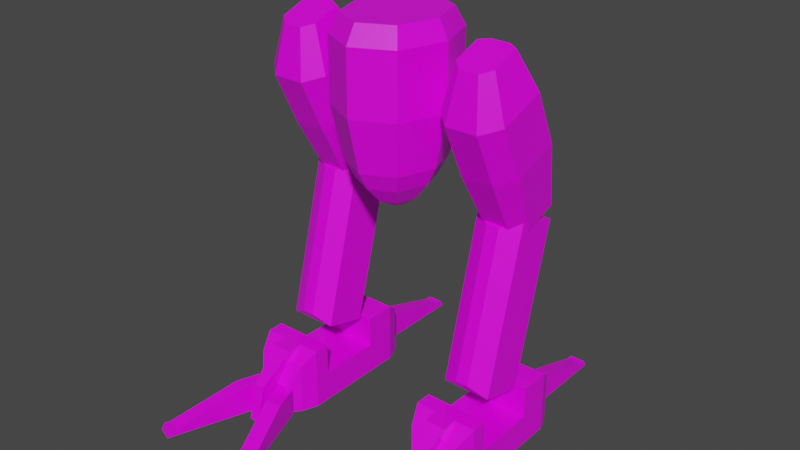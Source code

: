 # Source: mech_legs8.blend  (saved by Blender 3.3.6; exported with 4.5.12 LTS)
import bpy
from mathutils import Matrix  # noqa: F401  (used for matrix-valued properties, if any)

bpy.ops.wm.read_factory_settings(use_empty=True)
scene = bpy.context.scene
scene.name = 'Scene'

# ---- collections
col_legs8 = bpy.data.collections.new('legs8'); scene.collection.children.link(col_legs8)

# ---- images (referenced by path relative to the original .blend; pixels are not part of the script)
import os
ASSET_DIR = os.environ.get("B2B_ASSET_DIR", "")  # directory of the original .blend (textures are referenced by path, not embedded)
HERE = os.path.dirname(os.path.abspath(__file__))  # packed textures are extracted next to this script under _unpacked/

def load_image(name, relpath, width, height, colorspace="sRGB"):
    """Load a texture the original file referenced (path relative to the .blend, or extracted next to this script)."""
    p = next((c for c in (os.path.join(HERE, relpath), os.path.join(ASSET_DIR, relpath)) if relpath and os.path.exists(c)), "")
    if p:
        img = bpy.data.images.load(p, check_existing=True)
        img.name = name
    else:  # same state as the original file: an image datablock whose file is absent (Cycles renders it pink)
        img = bpy.data.images.new(name, width, height)
        img.source = "FILE"
        img.filepath = "//" + (relpath or name)
    img.colorspace_settings.name = colorspace
    return img
img_tex_legs08_png = load_image('tex_legs08.png', 'tex_legs08.png', 1024, 1024, 'sRGB')

# ---- materials (node trees are filled in below, after node groups)
mat_mat_legs = bpy.data.materials.new('mat_legs')
mat_mat_legs.alpha_threshold = 0.0
mat_mat_legs.use_backface_culling = True
mat_mat_legs.use_transparent_shadow = False
mat_mat_legs.line_color = (0.0, 0.0, 0.0, 1.0)

# ---- material node trees
mat_mat_legs.use_nodes = True; mat_mat_legs.node_tree.nodes.clear()
_N = mat_mat_legs.node_tree.nodes; _L = mat_mat_legs.node_tree.links
n0 = _N.new('ShaderNodeOutputMaterial'); n0.name = 'Material Output'; n0.location = (300, 300)
n1 = _N.new('ShaderNodeBsdfPrincipled'); n1.name = 'Principled BSDF'; n1.location = (10, 300)
n1.distribution = 'GGX'
n1.subsurface_method = 'BURLEY'
n1.inputs[2].default_value = 0.4
n1.inputs[3].default_value = 1.45
n1.inputs[27].default_value = (0.0, 0.0, 0.0, 1.0)
n1.inputs[28].default_value = 1.0
n2 = _N.new('ShaderNodeTexImage'); n2.name = 'Image Texture.001'; n2.location = (-254, 300)
n2.image = img_tex_legs08_png
n2.interpolation = 'Closest'
_L.new(n1.outputs[0], n0.inputs[0])
_L.new(n2.outputs[0], n1.inputs[0])
n0.is_active_output = True

# ---- world
world_world = bpy.data.worlds.new('World'); scene.world = world_world
world_world.use_nodes = True; world_world.node_tree.nodes.clear()
_N = world_world.node_tree.nodes; _L = world_world.node_tree.links
n0 = _N.new('ShaderNodeOutputWorld'); n0.name = 'World Output'; n0.location = (300, 300)
n1 = _N.new('ShaderNodeBackground'); n1.name = 'Background'; n1.location = (10, 300)
n1.inputs[0].default_value = (0.05088, 0.05088, 0.05088, 1.0)
_L.new(n1.outputs[0], n0.inputs[0])
n0.is_active_output = True
world_world.color = (0.05088, 0.05088, 0.05088)
world_world.use_sun_shadow = False
world_world.sun_shadow_jitter_overblur = 0.0

# ---- meshes
me_legs = bpy.data.meshes.new('legs')
me_legs.from_pydata([(8.568e-09, 0.168, 1.28), (-0.09899, 0.1188, 1.28), (-0.14, 3.725e-09, 1.28), (-0.09899, -0.1188, 1.28), (2.081e-08, -0.168, 1.28), (0.09899, -0.1188, 1.28), (0.14, 3.725e-09, 1.28), (0.09899, 0.1188, 1.28), (8.881e-09, 0.2016, 1.224), (-0.1188, 0.1426, 1.224), (-0.168, 3.725e-09, 1.224), (-0.1188, -0.1426, 1.224), (2.357e-08, -0.2016, 1.224), (0.1188, -0.1426, 1.224), (0.168, 3.725e-09, 1.224), (0.1188, 0.1426, 1.224), (-8.716e-08, 0.2016, 1.028), (-0.1188, 0.1426, 1.028), (-0.168, 3.725e-09, 1.028), (-0.1188, -0.1426, 1.028), (-7.247e-08, -0.2016, 1.028), (0.1188, -0.1426, 1.028), (0.168, 3.725e-09, 1.028), (0.1188, 0.1426, 1.028), (-1.326e-07, 0.1613, 0.86), (-0.09504, 0.114, 0.86), (-0.1344, 3.725e-09, 0.86), (-0.09504, -0.114, 0.86), (-1.208e-07, -0.1613, 0.86), (0.09504, -0.114, 0.86), (0.1344, 3.725e-09, 0.86), (0.09504, 0.114, 0.86), (-1.403e-07, 0.129, 0.804), (-0.07603, 0.09123, 0.804), (-0.1075, 3.725e-09, 0.804), (-0.07603, -0.09123, 0.804), (-1.309e-07, -0.129, 0.804), (0.07603, -0.09123, 0.804), (0.1075, 3.725e-09, 0.804), (0.07603, 0.09123, 0.804), (-1.528e-07, 0.07741, 0.748), (-0.04562, 0.05474, 0.748), (-0.06451, 3.725e-09, 0.748), (-0.04562, -0.05474, 0.748), (-1.471e-07, -0.07741, 0.748), (0.04562, -0.05474, 0.748), (0.06451, 3.725e-09, 0.748), (0.04562, 0.05474, 0.748), (-1.784e-07, 0.03097, 0.72), (-0.01825, 0.0219, 0.72), (-0.0258, 3.725e-09, 0.72), (-0.01825, -0.0219, 0.72), (-1.762e-07, -0.03097, 0.72), (0.01825, -0.0219, 0.72), (0.0258, 3.725e-09, 0.72), (0.01825, 0.0219, 0.72), (0.33, 0.03939, 1.243), (0.27, 0.03939, 1.243), (0.24, 0.0253, 1.238), (0.24, -0.06221, 1.206), (0.27, -0.0904, 1.196), (0.33, -0.0904, 1.196), (0.36, -0.06221, 1.206), (0.36, 0.0253, 1.238), (0.35, 0.1026, 1.128), (0.25, 0.1026, 1.128), (0.2, 0.07916, 1.119), (0.2, -0.06943, 1.065), (0.25, -0.1164, 1.048), (0.35, -0.1164, 1.048), (0.4, -0.06943, 1.065), (0.4, 0.07916, 1.119), (0.35, 0.1784, 0.9617), (0.25, 0.1784, 0.9617), (0.2, 0.1549, 0.9532), (0.2, 0.008378, 0.8998), (0.25, -0.03861, 0.8827), (0.35, -0.03861, 0.8827), (0.4, 0.008378, 0.8998), (0.4, 0.1549, 0.9532), (0.34, 0.2234, 0.7567), (0.26, 0.2234, 0.7567), (0.22, 0.2046, 0.7499), (0.22, 0.103, 0.7129), (0.26, 0.06542, 0.6992), (0.34, 0.06542, 0.6992), (0.38, 0.103, 0.7129), (0.38, 0.2046, 0.7499), (0.375, 0.07811, 0.7397), (0.28, 0.04241, 0.7223), (0.32, 0.2356, 0.6706), (0.225, 0.2133, 0.7035), (0.375, 0.2133, 0.7035), (0.28, 0.2356, 0.6706), (0.32, 0.04241, 0.7223), (0.225, 0.07811, 0.7397), (0.375, -0.05647, 0.2374), (0.28, -0.07872, 0.2703), (0.32, 0.1145, 0.2185), (0.225, 0.07876, 0.2012), (0.375, 0.07876, 0.2012), (0.28, 0.1145, 0.2185), (0.32, -0.07872, 0.2703), (0.225, -0.05647, 0.2374), (0.2, 0.1994, -1.192e-07), (0.4, 0.1994, -1.192e-07), (0.2, 0.1994, 0.2), (0.4, 0.1994, 0.2), (0.2, -0.1506, -1.192e-07), (0.4, -0.1506, -1.192e-07), (0.2, -0.1506, 0.2), (0.4, -0.1506, 0.2), (0.22, 0.2494, 0.0), (0.38, 0.2494, 0.0), (0.22, 0.2494, 0.16), (0.38, 0.2494, 0.16), (0.22, -0.2006, 0.0), (0.38, -0.2006, 0.0), (0.22, -0.2006, 0.16), (0.38, -0.2006, 0.16), (0.2, 0.09937, 0.2), (0.2, -0.1006, 0.2), (0.4, -0.1006, 0.2), (0.4, 0.09937, 0.2), (0.4, 0.09937, -1.192e-07), (0.4, -0.1006, -1.192e-07), (0.2, -0.1006, -1.192e-07), (0.2, 0.09937, -1.192e-07), (0.252, -0.2399, 0.0), (0.348, -0.2399, 0.0), (0.252, -0.2399, 0.096), (0.348, -0.2399, 0.096), (0.3333, -0.1506, 0.2), (0.2667, -0.1506, 0.2), (0.3267, -0.2006, 0.16), (0.2733, -0.2006, 0.16), (0.284, -0.2399, 0.0), (0.316, -0.2399, 0.0), (0.316, -0.2399, 0.096), (0.284, -0.2399, 0.096), (0.3333, -0.2006, 0.2), (0.2667, -0.2006, 0.2), (0.3267, -0.2406, 0.16), (0.2733, -0.2406, 0.16), (0.284, -0.3306, 0.0), (0.316, -0.3306, 0.0), (0.316, -0.3006, 0.11), (0.284, -0.3006, 0.11), (0.2, 0.09937, 0.1), (0.2, -0.1006, 0.1), (0.4, 0.09937, 0.1), (0.4, -0.1006, 0.1), (0.325, 0.25, 0.0), (0.275, 0.25, 0.0), (0.325, 0.25, 0.09), (0.275, 0.25, 0.09), (0.4727, -0.514, 1.192e-07), (0.4325, -0.5499, 0.02), (0.4795, -0.5328, 0.02), (0.4829, -0.5422, 1.192e-07), (0.325, 0.33, 0.09), (0.436, -0.5593, 1.192e-07), (0.3974, -0.3072, 0.0), (0.3974, -0.3072, 0.09), (0.3504, -0.3243, 0.09), (0.275, 0.33, 0.09), (0.275, 0.33, 0.0), (0.325, 0.58, 1.192e-07), (0.275, 0.58, 1.192e-07), (0.275, 0.57, 0.02), (0.325, 0.57, 0.02), (0.275, 0.55, 1.192e-07), (0.275, 0.55, 0.02), (0.325, 0.55, 0.02), (0.325, 0.55, 1.192e-07), (0.325, 0.33, 0.0), (0.4727, -0.514, 0.02), (0.4257, -0.5311, 0.02), (0.4257, -0.5311, 1.192e-07), (0.3504, -0.3243, 0.0), (0.1743, -0.5311, 1.192e-07), (0.1205, -0.5328, 0.02), (0.1675, -0.5499, 0.02), (0.164, -0.5593, 1.192e-07), (0.1171, -0.5422, 1.192e-07), (0.2496, -0.3243, 0.0), (0.2496, -0.3243, 0.09), (0.2026, -0.3072, 0.09), (0.1743, -0.5311, 0.02), (0.1273, -0.514, 0.02), (0.1273, -0.514, 1.192e-07), (0.2026, -0.3072, 0.0), (0.2299, -0.2321, 0.0), (0.2769, -0.2492, 0.0), (0.2299, -0.2321, 0.09), (0.2769, -0.2492, 0.09), (0.3701, -0.2321, 0.09), (0.3231, -0.2492, 0.09), (0.3701, -0.2321, 0.0), (0.3231, -0.2492, 0.0), (-0.27, 0.03939, 1.243), (-0.33, 0.03939, 1.243), (-0.36, 0.0253, 1.238), (-0.36, -0.06221, 1.206), (-0.33, -0.0904, 1.196), (-0.27, -0.0904, 1.196), (-0.24, -0.06221, 1.206), (-0.24, 0.0253, 1.238), (-0.25, 0.1026, 1.128), (-0.35, 0.1026, 1.128), (-0.4, 0.07916, 1.119), (-0.4, -0.06943, 1.065), (-0.35, -0.1164, 1.048), (-0.25, -0.1164, 1.048), (-0.2, -0.06943, 1.065), (-0.2, 0.07916, 1.119), (-0.25, 0.1784, 0.9617), (-0.35, 0.1784, 0.9617), (-0.4, 0.1549, 0.9532), (-0.4, 0.008378, 0.8998), (-0.35, -0.03861, 0.8827), (-0.25, -0.03861, 0.8827), (-0.2, 0.008378, 0.8998), (-0.2, 0.1549, 0.9532), (-0.26, 0.2234, 0.7567), (-0.34, 0.2234, 0.7567), (-0.38, 0.2046, 0.7499), (-0.38, 0.103, 0.7129), (-0.34, 0.06542, 0.6992), (-0.26, 0.06542, 0.6992), (-0.22, 0.103, 0.7129), (-0.22, 0.2046, 0.7499), (-0.225, 0.07811, 0.7397), (-0.32, 0.04241, 0.7223), (-0.28, 0.2356, 0.6706), (-0.375, 0.2133, 0.7035), (-0.225, 0.2133, 0.7035), (-0.32, 0.2356, 0.6706), (-0.28, 0.04241, 0.7223), (-0.375, 0.07811, 0.7397), (-0.225, -0.05647, 0.2374), (-0.32, -0.07872, 0.2703), (-0.28, 0.1145, 0.2185), (-0.375, 0.07876, 0.2012), (-0.225, 0.07876, 0.2012), (-0.32, 0.1145, 0.2185), (-0.28, -0.07872, 0.2703), (-0.375, -0.05647, 0.2374), (-0.4, 0.1994, -1.192e-07), (-0.2, 0.1994, -1.192e-07), (-0.4, 0.1994, 0.2), (-0.2, 0.1994, 0.2), (-0.4, -0.1506, -1.192e-07), (-0.2, -0.1506, -1.192e-07), (-0.4, -0.1506, 0.2), (-0.2, -0.1506, 0.2), (-0.38, 0.2494, 0.0), (-0.22, 0.2494, 0.0), (-0.38, 0.2494, 0.16), (-0.22, 0.2494, 0.16), (-0.38, -0.2006, 0.0), (-0.22, -0.2006, 0.0), (-0.38, -0.2006, 0.16), (-0.22, -0.2006, 0.16), (-0.4, 0.09937, 0.2), (-0.4, -0.1006, 0.2), (-0.2, -0.1006, 0.2), (-0.2, 0.09937, 0.2), (-0.2, 0.09937, -1.192e-07), (-0.2, -0.1006, -1.192e-07), (-0.4, -0.1006, -1.192e-07), (-0.4, 0.09937, -1.192e-07), (-0.348, -0.2399, 0.0), (-0.252, -0.2399, 0.0), (-0.348, -0.2399, 0.096), (-0.252, -0.2399, 0.096), (-0.2667, -0.1506, 0.2), (-0.3333, -0.1506, 0.2), (-0.2733, -0.2006, 0.16), (-0.3267, -0.2006, 0.16), (-0.316, -0.2399, 0.0), (-0.284, -0.2399, 0.0), (-0.284, -0.2399, 0.096), (-0.316, -0.2399, 0.096), (-0.2667, -0.2006, 0.2), (-0.3333, -0.2006, 0.2), (-0.2733, -0.2406, 0.16), (-0.3267, -0.2406, 0.16), (-0.316, -0.3306, 0.0), (-0.284, -0.3306, 0.0), (-0.284, -0.3006, 0.11), (-0.316, -0.3006, 0.11), (-0.4, 0.09937, 0.1), (-0.4, -0.1006, 0.1), (-0.2, 0.09937, 0.1), (-0.2, -0.1006, 0.1), (-0.275, 0.25, 0.0), (-0.325, 0.25, 0.0), (-0.275, 0.25, 0.09), (-0.325, 0.25, 0.09), (-0.1273, -0.514, 1.192e-07), (-0.1675, -0.5499, 0.02), (-0.1205, -0.5328, 0.02), (-0.1171, -0.5422, 1.192e-07), (-0.275, 0.33, 0.09), (-0.164, -0.5593, 1.192e-07), (-0.2026, -0.3072, 0.0), (-0.2026, -0.3072, 0.09), (-0.2496, -0.3243, 0.09), (-0.325, 0.33, 0.09), (-0.325, 0.33, 0.0), (-0.275, 0.58, 1.192e-07), (-0.325, 0.58, 1.192e-07), (-0.325, 0.57, 0.02), (-0.275, 0.57, 0.02), (-0.325, 0.55, 1.192e-07), (-0.325, 0.55, 0.02), (-0.275, 0.55, 0.02), (-0.275, 0.55, 1.192e-07), (-0.275, 0.33, 0.0), (-0.1273, -0.514, 0.02), (-0.1743, -0.5311, 0.02), (-0.1743, -0.5311, 1.192e-07), (-0.2496, -0.3243, 0.0), (-0.4257, -0.5311, 1.192e-07), (-0.4795, -0.5328, 0.02), (-0.4325, -0.5499, 0.02), (-0.436, -0.5593, 1.192e-07), (-0.4829, -0.5422, 1.192e-07), (-0.3504, -0.3243, 0.0), (-0.3504, -0.3243, 0.09), (-0.3974, -0.3072, 0.09), (-0.4257, -0.5311, 0.02), (-0.4727, -0.514, 0.02), (-0.4727, -0.514, 1.192e-07), (-0.3974, -0.3072, 0.0), (-0.3701, -0.2321, 0.0), (-0.3231, -0.2492, 0.0), (-0.3701, -0.2321, 0.09), (-0.3231, -0.2492, 0.09), (-0.2299, -0.2321, 0.09), (-0.2769, -0.2492, 0.09), (-0.2299, -0.2321, 0.0), (-0.2769, -0.2492, 0.0)], [], [(1, 2, 3, 4, 5, 6, 7, 0), (11, 19, 20, 12), (0, 8, 9, 1), (7, 15, 8, 0), (5, 13, 14, 6), (3, 11, 12, 4), (1, 9, 10, 2), (6, 14, 15, 7), (4, 12, 13, 5), (2, 10, 11, 3), (23, 31, 24, 16), (9, 17, 18, 10), (14, 22, 23, 15), (12, 20, 21, 13), (10, 18, 19, 11), (8, 16, 17, 9), (15, 23, 16, 8), (13, 21, 22, 14), (28, 36, 37, 29), (21, 29, 30, 22), (19, 27, 28, 20), (17, 25, 26, 18), (22, 30, 31, 23), (20, 28, 29, 21), (18, 26, 27, 19), (16, 24, 25, 17), (38, 46, 47, 39), (26, 34, 35, 27), (24, 32, 33, 25), (31, 39, 32, 24), (29, 37, 38, 30), (27, 35, 36, 28), (25, 33, 34, 26), (30, 38, 39, 31), (45, 53, 54, 46), (36, 44, 45, 37), (34, 42, 43, 35), (32, 40, 41, 33), (39, 47, 40, 32), (37, 45, 46, 38), (35, 43, 44, 36), (33, 41, 42, 34), (49, 48, 55, 54, 53, 52, 51, 50), (43, 51, 52, 44), (41, 49, 50, 42), (46, 54, 55, 47), (44, 52, 53, 45), (42, 50, 51, 43), (40, 48, 49, 41), (47, 55, 48, 40), (57, 58, 59, 60, 61, 62, 63, 56), (71, 79, 72, 64), (62, 70, 71, 63), (60, 68, 69, 61), (58, 66, 67, 59), (56, 64, 65, 57), (63, 71, 64, 56), (61, 69, 70, 62), (59, 67, 68, 60), (57, 65, 66, 58), (76, 84, 85, 77), (69, 77, 78, 70), (67, 75, 76, 68), (65, 73, 74, 66), (70, 78, 79, 71), (68, 76, 77, 69), (66, 74, 75, 67), (64, 72, 73, 65), (81, 80, 87, 86, 85, 84, 83, 82), (74, 82, 83, 75), (72, 80, 81, 73), (79, 87, 80, 72), (77, 85, 86, 78), (75, 83, 84, 76), (73, 81, 82, 74), (78, 86, 87, 79), (97, 103, 96, 102), (90, 98, 101, 93), (95, 103, 97, 89), (93, 101, 99, 91), (89, 97, 102, 94), (89, 94, 88, 95), (91, 99, 103, 95), (92, 100, 98, 90), (94, 102, 96, 88), (88, 96, 100, 92), (88, 92, 91, 95), (92, 90, 93, 91), (103, 99, 100, 96), (99, 101, 98, 100), (125, 151, 122, 111, 109), (121, 149, 126, 108, 110), (107, 105, 113, 115), (104, 106, 114, 112), (135, 118, 130, 139), (109, 111, 119, 117), (110, 108, 116, 118), (133, 110, 118, 135), (106, 104, 127, 148, 120), (148, 127, 126, 149), (105, 107, 123, 150, 124), (124, 150, 151, 125), (137, 129, 131, 138), (117, 119, 131, 129), (118, 116, 128, 130), (116, 117, 129, 137, 136, 128), (128, 136, 139, 130), (138, 134, 142, 146), (151, 150, 148, 149), (123, 107, 106, 120), (127, 124, 125, 126), (104, 105, 124, 127), (111, 132, 134, 119), (139, 136, 144, 147), (119, 134, 138, 131), (133, 135, 143, 141), (105, 104, 112, 113), (114, 115, 113, 112), (126, 125, 109, 108), (122, 121, 110, 133, 132, 111), (108, 109, 117, 116), (106, 107, 115, 114), (144, 145, 146, 147), (140, 141, 143, 142), (142, 143, 147, 146), (137, 138, 146, 145), (134, 132, 140, 142), (132, 133, 141, 140), (136, 137, 145, 144), (135, 139, 147, 143), (149, 121, 122, 151), (148, 150, 123, 120), (154, 155, 153, 152), (164, 179, 178, 177), (162, 163, 176, 156), (162, 198, 196, 163), (179, 162, 156, 178), (161, 159, 158, 157), (154, 152, 175, 160), (156, 176, 158, 159), (176, 177, 157, 158), (164, 197, 199, 179), (177, 178, 161, 157), (153, 155, 165, 166), (179, 199, 198, 162), (186, 195, 194, 187), (173, 174, 167, 170), (152, 153, 166, 175), (172, 173, 170, 169), (171, 172, 169, 168), (167, 168, 169, 170), (175, 166, 171, 174), (155, 154, 160, 165), (166, 165, 172, 171), (160, 175, 174, 173), (174, 171, 168, 167), (165, 160, 173, 172), (178, 156, 159, 161), (163, 164, 177, 176), (187, 191, 190, 189), (185, 186, 188, 180), (185, 193, 195, 186), (191, 185, 180, 190), (184, 183, 182, 181), (180, 188, 182, 183), (188, 189, 181, 182), (187, 194, 192, 191), (189, 190, 184, 181), (191, 192, 193, 185), (190, 180, 183, 184), (186, 187, 189, 188), (195, 193, 192, 194), (196, 198, 199, 197), (163, 196, 197, 164), (201, 202, 203, 204, 205, 206, 207, 200), (215, 223, 216, 208), (206, 214, 215, 207), (204, 212, 213, 205), (202, 210, 211, 203), (200, 208, 209, 201), (207, 215, 208, 200), (205, 213, 214, 206), (203, 211, 212, 204), (201, 209, 210, 202), (220, 228, 229, 221), (213, 221, 222, 214), (211, 219, 220, 212), (209, 217, 218, 210), (214, 222, 223, 215), (212, 220, 221, 213), (210, 218, 219, 211), (208, 216, 217, 209), (225, 224, 231, 230, 229, 228, 227, 226), (218, 226, 227, 219), (216, 224, 225, 217), (223, 231, 224, 216), (221, 229, 230, 222), (219, 227, 228, 220), (217, 225, 226, 218), (222, 230, 231, 223), (241, 247, 240, 246), (234, 242, 245, 237), (239, 247, 241, 233), (237, 245, 243, 235), (233, 241, 246, 238), (233, 238, 232, 239), (235, 243, 247, 239), (236, 244, 242, 234), (238, 246, 240, 232), (232, 240, 244, 236), (232, 236, 235, 239), (236, 234, 237, 235), (247, 243, 244, 240), (243, 245, 242, 244), (269, 295, 266, 255, 253), (265, 293, 270, 252, 254), (251, 249, 257, 259), (248, 250, 258, 256), (279, 262, 274, 283), (253, 255, 263, 261), (254, 252, 260, 262), (277, 254, 262, 279), (250, 248, 271, 292, 264), (292, 271, 270, 293), (249, 251, 267, 294, 268), (268, 294, 295, 269), (281, 273, 275, 282), (261, 263, 275, 273), (262, 260, 272, 274), (260, 261, 273, 281, 280, 272), (272, 280, 283, 274), (282, 278, 286, 290), (295, 294, 292, 293), (267, 251, 250, 264), (271, 268, 269, 270), (248, 249, 268, 271), (255, 276, 278, 263), (283, 280, 288, 291), (263, 278, 282, 275), (277, 279, 287, 285), (249, 248, 256, 257), (258, 259, 257, 256), (270, 269, 253, 252), (266, 265, 254, 277, 276, 255), (252, 253, 261, 260), (250, 251, 259, 258), (288, 289, 290, 291), (284, 285, 287, 286), (286, 287, 291, 290), (281, 282, 290, 289), (278, 276, 284, 286), (276, 277, 285, 284), (280, 281, 289, 288), (279, 283, 291, 287), (293, 265, 266, 295), (292, 294, 267, 264), (298, 299, 297, 296), (308, 323, 322, 321), (306, 307, 320, 300), (306, 342, 340, 307), (323, 306, 300, 322), (305, 303, 302, 301), (298, 296, 319, 304), (300, 320, 302, 303), (320, 321, 301, 302), (308, 341, 343, 323), (321, 322, 305, 301), (297, 299, 309, 310), (323, 343, 342, 306), (330, 339, 338, 331), (317, 318, 311, 314), (296, 297, 310, 319), (316, 317, 314, 313), (315, 316, 313, 312), (311, 312, 313, 314), (319, 310, 315, 318), (299, 298, 304, 309), (310, 309, 316, 315), (304, 319, 318, 317), (318, 315, 312, 311), (309, 304, 317, 316), (322, 300, 303, 305), (307, 308, 321, 320), (331, 335, 334, 333), (329, 330, 332, 324), (329, 337, 339, 330), (335, 329, 324, 334), (328, 327, 326, 325), (324, 332, 326, 327), (332, 333, 325, 326), (331, 338, 336, 335), (333, 334, 328, 325), (335, 336, 337, 329), (334, 324, 327, 328), (330, 331, 333, 332), (339, 337, 336, 338), (340, 342, 343, 341), (307, 340, 341, 308)])
_uv = me_legs.uv_layers.new(name='UVMap')
_uv.uv.foreach_set('vector', [0.7919, 0.09725, 0.7919, 0.05559, 0.8176, 0.0228, 0.8539, 0.01809, 0.8796, 0.04422, 0.8796, 0.08588, 0.8539, 0.1187, 0.8176, 0.1234, 0.03916, 0.1621, 0.1041, 0.1621, 0.1041, 0.206, 0.03916, 0.206, 0.01809, 0.02305, 0.03916, 0.01809, 0.03916, 0.06207, 0.01809, 0.0597, 0.01809, 0.3524, 0.03916, 0.35, 0.03916, 0.394, 0.01809, 0.389, 0.01863, 0.2553, 0.03916, 0.25, 0.03916, 0.3, 0.01863, 0.297, 0.01809, 0.1644, 0.03916, 0.1621, 0.03916, 0.206, 0.01809, 0.2011, 0.01863, 0.06737, 0.03916, 0.06207, 0.03916, 0.1121, 0.01863, 0.109, 0.01863, 0.303, 0.03916, 0.3, 0.03916, 0.35, 0.01863, 0.3447, 0.01809, 0.211, 0.03916, 0.206, 0.03916, 0.25, 0.01809, 0.2476, 0.01863, 0.1151, 0.03916, 0.1121, 0.03916, 0.1621, 0.01863, 0.1567, 0.1041, 0.35, 0.1611, 0.3528, 0.1611, 0.388, 0.1041, 0.394, 0.03916, 0.06207, 0.1041, 0.06207, 0.1041, 0.1121, 0.03916, 0.1121, 0.03916, 0.3, 0.1041, 0.3, 0.1041, 0.35, 0.03916, 0.35, 0.03916, 0.206, 0.1041, 0.206, 0.1041, 0.25, 0.03916, 0.25, 0.03916, 0.1121, 0.1041, 0.1121, 0.1041, 0.1621, 0.03916, 0.1621, 0.03916, 0.01809, 0.1041, 0.01809, 0.1041, 0.06207, 0.03916, 0.06207, 0.03916, 0.35, 0.1041, 0.35, 0.1041, 0.394, 0.03916, 0.394, 0.03916, 0.25, 0.1041, 0.25, 0.1041, 0.3, 0.03916, 0.3, 0.1611, 0.212, 0.182, 0.2167, 0.182, 0.2449, 0.1611, 0.2472, 0.1041, 0.25, 0.1608, 0.2564, 0.1608, 0.2964, 0.1041, 0.3, 0.1041, 0.1621, 0.1611, 0.1649, 0.1611, 0.2001, 0.1041, 0.206, 0.1041, 0.06207, 0.1608, 0.06843, 0.1608, 0.1084, 0.1041, 0.1121, 0.1041, 0.3, 0.1608, 0.3036, 0.1608, 0.3436, 0.1041, 0.35, 0.1041, 0.206, 0.1611, 0.212, 0.1611, 0.2472, 0.1041, 0.25, 0.1041, 0.1121, 0.1608, 0.1157, 0.1608, 0.1557, 0.1041, 0.1621, 0.1041, 0.01809, 0.1611, 0.02404, 0.1611, 0.05922, 0.1041, 0.06207, 0.1812, 0.3065, 0.2041, 0.3112, 0.2041, 0.3304, 0.1812, 0.3385, 0.1608, 0.1157, 0.1812, 0.1186, 0.1812, 0.1506, 0.1608, 0.1557, 0.1611, 0.02404, 0.182, 0.0288, 0.182, 0.05694, 0.1611, 0.05922, 0.1611, 0.3528, 0.182, 0.3551, 0.182, 0.3833, 0.1611, 0.388, 0.1608, 0.2564, 0.1812, 0.2615, 0.1812, 0.2935, 0.1608, 0.2964, 0.1611, 0.1649, 0.182, 0.1672, 0.182, 0.1953, 0.1611, 0.2001, 0.1608, 0.06843, 0.1812, 0.07352, 0.1812, 0.1055, 0.1608, 0.1084, 0.1608, 0.3036, 0.1812, 0.3065, 0.1812, 0.3385, 0.1608, 0.3436, 0.2041, 0.2696, 0.2194, 0.2769, 0.2194, 0.2846, 0.2041, 0.2888, 0.182, 0.2167, 0.2061, 0.2244, 0.2061, 0.2412, 0.182, 0.2449, 0.1812, 0.1186, 0.2041, 0.1233, 0.2041, 0.1425, 0.1812, 0.1506, 0.182, 0.0288, 0.2061, 0.03641, 0.2061, 0.0533, 0.182, 0.05694, 0.182, 0.3551, 0.2061, 0.3588, 0.2061, 0.3756, 0.182, 0.3833, 0.1812, 0.2615, 0.2041, 0.2696, 0.2041, 0.2888, 0.1812, 0.2935, 0.182, 0.1672, 0.2061, 0.1708, 0.2061, 0.1877, 0.182, 0.1953, 0.1812, 0.07352, 0.2041, 0.08167, 0.2041, 0.1009, 0.1812, 0.1055, 0.02953, 0.9022, 0.02283, 0.9031, 0.01809, 0.8982, 0.01809, 0.8906, 0.02283, 0.8845, 0.02953, 0.8837, 0.03426, 0.8885, 0.03426, 0.8961, 0.2061, 0.1708, 0.2227, 0.1741, 0.2227, 0.1809, 0.2061, 0.1877, 0.2041, 0.08167, 0.2194, 0.089, 0.2194, 0.09668, 0.2041, 0.1009, 0.2041, 0.3112, 0.2194, 0.3154, 0.2194, 0.3231, 0.2041, 0.3304, 0.2061, 0.2244, 0.2227, 0.2312, 0.2227, 0.238, 0.2061, 0.2412, 0.2041, 0.1233, 0.2194, 0.1274, 0.2194, 0.1351, 0.2041, 0.1425, 0.2061, 0.03641, 0.2227, 0.04327, 0.2227, 0.05002, 0.2061, 0.0533, 0.2061, 0.3588, 0.2227, 0.362, 0.2227, 0.3688, 0.2061, 0.3756, 0.783, 0.8982, 0.778, 0.9081, 0.7471, 0.9081, 0.7372, 0.8982, 0.7372, 0.8783, 0.7471, 0.8684, 0.778, 0.8684, 0.783, 0.8783, 0.314, 0.01809, 0.3745, 0.01812, 0.3751, 0.03664, 0.3146, 0.03661, 0.2677, 0.2432, 0.3107, 0.2205, 0.316, 0.2726, 0.2708, 0.2739, 0.2589, 0.1711, 0.3085, 0.1639, 0.3089, 0.1971, 0.2591, 0.191, 0.2687, 0.08802, 0.3139, 0.08828, 0.3098, 0.1405, 0.2663, 0.1188, 0.271, 0.04322, 0.3146, 0.03661, 0.3146, 0.06976, 0.271, 0.06311, 0.2703, 0.02999, 0.314, 0.01809, 0.3146, 0.03661, 0.2707, 0.0411, 0.2615, 0.2136, 0.3089, 0.1971, 0.3107, 0.2205, 0.2626, 0.2276, 0.2615, 0.1345, 0.3098, 0.1405, 0.3085, 0.1639, 0.2608, 0.1485, 0.2707, 0.06523, 0.3146, 0.06976, 0.3139, 0.08828, 0.2703, 0.07634, 0.3691, 0.1632, 0.4391, 0.1658, 0.4394, 0.1923, 0.3695, 0.1964, 0.3089, 0.1971, 0.3695, 0.1964, 0.3713, 0.2198, 0.3107, 0.2205, 0.3098, 0.1405, 0.3703, 0.1398, 0.3691, 0.1632, 0.3085, 0.1639, 0.3146, 0.06976, 0.3751, 0.06979, 0.3744, 0.08831, 0.3139, 0.08828, 0.3107, 0.2205, 0.3713, 0.2198, 0.3765, 0.2712, 0.316, 0.2726, 0.3085, 0.1639, 0.3691, 0.1632, 0.3695, 0.1964, 0.3089, 0.1971, 0.3139, 0.08828, 0.3744, 0.08831, 0.3703, 0.1398, 0.3098, 0.1405, 0.3146, 0.03661, 0.3751, 0.03664, 0.3751, 0.06979, 0.3146, 0.06976, 0.6986, 0.7243, 0.6986, 0.7508, 0.6919, 0.7641, 0.6561, 0.7641, 0.6428, 0.7508, 0.6428, 0.7243, 0.6561, 0.711, 0.6919, 0.711, 0.3744, 0.08831, 0.4429, 0.1013, 0.4401, 0.1371, 0.3703, 0.1398, 0.3751, 0.03664, 0.4447, 0.03998, 0.4447, 0.0665, 0.3751, 0.06979, 0.3745, 0.01812, 0.4442, 0.01824, 0.4447, 0.03306, 0.3751, 0.03664, 0.3695, 0.1964, 0.4395, 0.197, 0.4409, 0.2157, 0.3713, 0.2198, 0.3703, 0.1398, 0.4401, 0.1423, 0.4391, 0.1611, 0.3691, 0.1632, 0.3751, 0.06979, 0.4447, 0.07343, 0.4441, 0.08824, 0.3744, 0.08831, 0.3713, 0.2198, 0.441, 0.2209, 0.4447, 0.2566, 0.3765, 0.2712, 0.6743, 0.6021, 0.6926, 0.6153, 0.6428, 0.6153, 0.6611, 0.6021, 0.4895, 0.03886, 0.6446, 0.03886, 0.6446, 0.05212, 0.4895, 0.05212, 0.4809, 0.1193, 0.6532, 0.1193, 0.6446, 0.1401, 0.4895, 0.1401, 0.4895, 0.05212, 0.6446, 0.05212, 0.6532, 0.07289, 0.4809, 0.07289, 0.4895, 0.1401, 0.6446, 0.1401, 0.6446, 0.1533, 0.4895, 0.1533, 0.8579, 0.4996, 0.8711, 0.4996, 0.8894, 0.5128, 0.8396, 0.5128, 0.4809, 0.07289, 0.6532, 0.07289, 0.6532, 0.1193, 0.4809, 0.1193, 0.4809, 0.01809, 0.6532, 0.01809, 0.6446, 0.03886, 0.4895, 0.03886, 0.4895, 0.1533, 0.6446, 0.1533, 0.6532, 0.1741, 0.4809, 0.1741, 0.4809, 0.1741, 0.6532, 0.1741, 0.6532, 0.2205, 0.4809, 0.2205, 0.8894, 0.5128, 0.8894, 0.5592, 0.8396, 0.5592, 0.8396, 0.5128, 0.8894, 0.5592, 0.8711, 0.5724, 0.8579, 0.5724, 0.8396, 0.5592, 0.6926, 0.6153, 0.6926, 0.6617, 0.6428, 0.6617, 0.6428, 0.6153, 0.6926, 0.6617, 0.6743, 0.6748, 0.6611, 0.6748, 0.6428, 0.6617, 0.4809, 0.4122, 0.514, 0.4122, 0.5472, 0.4122, 0.5472, 0.4288, 0.4809, 0.4288, 0.0693, 0.6687, 0.0693, 0.7019, 0.0693, 0.735, 0.05273, 0.735, 0.05273, 0.6687, 0.5472, 0.3128, 0.4809, 0.3128, 0.4809, 0.2949, 0.5339, 0.2949, 0.1688, 0.735, 0.1688, 0.6687, 0.1866, 0.682, 0.1866, 0.735, 0.8159, 0.2275, 0.7973, 0.2295, 0.8031, 0.2031, 0.8133, 0.2, 0.4809, 0.4288, 0.5472, 0.4288, 0.5339, 0.4467, 0.4809, 0.4467, 0.05273, 0.6687, 0.05273, 0.735, 0.03488, 0.735, 0.03488, 0.682, 0.814, 0.2496, 0.7921, 0.251, 0.7973, 0.2295, 0.8159, 0.2275, 0.1688, 0.6687, 0.1688, 0.735, 0.1356, 0.735, 0.1356, 0.7019, 0.1356, 0.6687, 0.1356, 0.7019, 0.1356, 0.735, 0.0693, 0.735, 0.0693, 0.7019, 0.4809, 0.3128, 0.5472, 0.3128, 0.5472, 0.3459, 0.514, 0.3459, 0.4809, 0.3459, 0.4809, 0.3459, 0.514, 0.3459, 0.514, 0.4122, 0.4809, 0.4122, 0.8713, 0.1702, 0.8806, 0.1738, 0.8697, 0.2032, 0.8594, 0.2002, 0.4809, 0.4467, 0.5339, 0.4467, 0.5127, 0.4634, 0.4809, 0.4634, 0.03488, 0.682, 0.03488, 0.735, 0.01809, 0.735, 0.01809, 0.7032, 0.302, 0.6087, 0.302, 0.6618, 0.2889, 0.6512, 0.2889, 0.6406, 0.2889, 0.6299, 0.2889, 0.6193, 0.7919, 0.1734, 0.8018, 0.1697, 0.8133, 0.2, 0.8031, 0.2031, 0.8594, 0.2002, 0.8569, 0.2276, 0.8458, 0.2186, 0.841, 0.1948, 0.5472, 0.4996, 0.6135, 0.4996, 0.6135, 0.5659, 0.5472, 0.5659, 0.6466, 0.4996, 0.6798, 0.4996, 0.6798, 0.5659, 0.6466, 0.5659, 0.4014, 0.6021, 0.4014, 0.6684, 0.3351, 0.6684, 0.3351, 0.6021, 0.4346, 0.6021, 0.4346, 0.6684, 0.4014, 0.6684, 0.4014, 0.6021, 0.8806, 0.2513, 0.8586, 0.2498, 0.8569, 0.2276, 0.8754, 0.2297, 0.8133, 0.2, 0.8018, 0.1697, 0.8312, 0.1596, 0.8317, 0.1944, 0.8754, 0.2297, 0.8569, 0.2276, 0.8594, 0.2002, 0.8697, 0.2032, 0.814, 0.2496, 0.8159, 0.2275, 0.827, 0.2186, 0.8252, 0.238, 0.4346, 0.6684, 0.4346, 0.6021, 0.4511, 0.6087, 0.4511, 0.6618, 0.5042, 0.6087, 0.5042, 0.6618, 0.4511, 0.6618, 0.4511, 0.6087, 0.3351, 0.6021, 0.3351, 0.6684, 0.3185, 0.6684, 0.3185, 0.6021, 0.514, 0.4996, 0.514, 0.5659, 0.4974, 0.5659, 0.4974, 0.5438, 0.4974, 0.5217, 0.4974, 0.4996, 0.3185, 0.6021, 0.3185, 0.6684, 0.302, 0.6618, 0.302, 0.6087, 0.6798, 0.5659, 0.6798, 0.4996, 0.701, 0.5063, 0.701, 0.5593, 0.8312, 0.1596, 0.842, 0.1597, 0.841, 0.1948, 0.8317, 0.1944, 0.8474, 0.2381, 0.8252, 0.238, 0.827, 0.2186, 0.8458, 0.2186, 0.8458, 0.2186, 0.827, 0.2186, 0.8317, 0.1944, 0.841, 0.1948, 0.8713, 0.1702, 0.8594, 0.2002, 0.841, 0.1948, 0.842, 0.1597, 0.8569, 0.2276, 0.8586, 0.2498, 0.8474, 0.2381, 0.8458, 0.2186, 0.4974, 0.5217, 0.4974, 0.5438, 0.4809, 0.5438, 0.4809, 0.5217, 0.2889, 0.6299, 0.2889, 0.6406, 0.2589, 0.6406, 0.2589, 0.6299, 0.8159, 0.2275, 0.8133, 0.2, 0.8317, 0.1944, 0.827, 0.2186, 0.5472, 0.5659, 0.514, 0.5659, 0.514, 0.4996, 0.5472, 0.4996, 0.6135, 0.5659, 0.6135, 0.4996, 0.6466, 0.4996, 0.6466, 0.5659, 0.7157, 0.3242, 0.7322, 0.3242, 0.7322, 0.354, 0.7157, 0.354, 0.3417, 0.817, 0.3417, 0.8468, 0.2688, 0.8468, 0.2688, 0.8402, 0.3417, 0.8634, 0.3417, 0.8933, 0.2688, 0.87, 0.2688, 0.8634, 0.3417, 0.8634, 0.3683, 0.8634, 0.3683, 0.8933, 0.3417, 0.8933, 0.3417, 0.8468, 0.3417, 0.8634, 0.2688, 0.8634, 0.2688, 0.8468, 0.9289, 0.5472, 0.9454, 0.5472, 0.9454, 0.5546, 0.9289, 0.5546, 0.6858, 0.354, 0.7157, 0.354, 0.7157, 0.3806, 0.6858, 0.3806, 0.2688, 0.8634, 0.2688, 0.87, 0.2622, 0.87, 0.2589, 0.8634, 0.9454, 0.5612, 0.9289, 0.5612, 0.9289, 0.5546, 0.9454, 0.5546, 0.3417, 0.817, 0.3683, 0.817, 0.3683, 0.8468, 0.3417, 0.8468, 0.2688, 0.8402, 0.2688, 0.8468, 0.2589, 0.8468, 0.2622, 0.8402, 0.7322, 0.354, 0.7621, 0.354, 0.7621, 0.3806, 0.7322, 0.3806, 0.3417, 0.8468, 0.3683, 0.8468, 0.3683, 0.8634, 0.3417, 0.8634, 0.2101, 0.8618, 0.2101, 0.8883, 0.1935, 0.8883, 0.1935, 0.8618, 0.709, 0.4535, 0.7157, 0.4535, 0.7157, 0.4634, 0.709, 0.4601, 0.7157, 0.354, 0.7322, 0.354, 0.7322, 0.3806, 0.7157, 0.3806, 0.9292, 0.77, 0.9126, 0.77, 0.9126, 0.7633, 0.9292, 0.7633, 0.7322, 0.4535, 0.7389, 0.4535, 0.7389, 0.4601, 0.7322, 0.4634, 0.9126, 0.7559, 0.9292, 0.7559, 0.9292, 0.7633, 0.9126, 0.7633, 0.7157, 0.3806, 0.7322, 0.3806, 0.7322, 0.4535, 0.7157, 0.4535, 0.9292, 0.873, 0.9126, 0.873, 0.9126, 0.8465, 0.9292, 0.8465, 0.7322, 0.3806, 0.7621, 0.3806, 0.7389, 0.4535, 0.7322, 0.4535, 0.6858, 0.3806, 0.7157, 0.3806, 0.7157, 0.4535, 0.709, 0.4535, 0.7157, 0.4535, 0.7322, 0.4535, 0.7322, 0.4634, 0.7157, 0.4634, 0.9292, 0.8465, 0.9126, 0.8465, 0.9126, 0.77, 0.9292, 0.77, 0.2688, 0.8468, 0.2688, 0.8634, 0.2589, 0.8634, 0.2589, 0.8468, 0.9454, 0.6377, 0.9289, 0.6377, 0.9289, 0.5612, 0.9454, 0.5612, 0.7935, 0.8322, 0.7935, 0.8023, 0.8665, 0.8023, 0.8665, 0.809, 0.7935, 0.7858, 0.7935, 0.7559, 0.8665, 0.7791, 0.8665, 0.7858, 0.7935, 0.7858, 0.767, 0.7858, 0.767, 0.7559, 0.7935, 0.7559, 0.7935, 0.8023, 0.7935, 0.7858, 0.8665, 0.7858, 0.8665, 0.8023, 0.1935, 0.7712, 0.2101, 0.7712, 0.2101, 0.7786, 0.1935, 0.7786, 0.8665, 0.7858, 0.8665, 0.7791, 0.8731, 0.7791, 0.8764, 0.7858, 0.2101, 0.7853, 0.1935, 0.7853, 0.1935, 0.7786, 0.2101, 0.7786, 0.7935, 0.8322, 0.767, 0.8322, 0.767, 0.8023, 0.7935, 0.8023, 0.8665, 0.809, 0.8665, 0.8023, 0.8764, 0.8023, 0.8731, 0.809, 0.7935, 0.8023, 0.767, 0.8023, 0.767, 0.7858, 0.7935, 0.7858, 0.8665, 0.8023, 0.8665, 0.7858, 0.8764, 0.7858, 0.8764, 0.8023, 0.2101, 0.8618, 0.1935, 0.8618, 0.1935, 0.7853, 0.2101, 0.7853, 0.7372, 0.7858, 0.767, 0.7858, 0.767, 0.8023, 0.7372, 0.8023, 0.3981, 0.8634, 0.3683, 0.8634, 0.3683, 0.8468, 0.3981, 0.8468, 0.9454, 0.6377, 0.9454, 0.6643, 0.9289, 0.6643, 0.9289, 0.6377, 0.8191, 0.8783, 0.8241, 0.8684, 0.855, 0.8684, 0.8649, 0.8783, 0.8649, 0.8982, 0.855, 0.9081, 0.8241, 0.9081, 0.8191, 0.8982, 0.314, 0.3101, 0.3745, 0.3101, 0.3751, 0.3286, 0.3146, 0.3286, 0.2677, 0.5352, 0.3107, 0.5125, 0.316, 0.5646, 0.2708, 0.5659, 0.2589, 0.4632, 0.3085, 0.456, 0.3089, 0.4891, 0.2591, 0.483, 0.2687, 0.38, 0.3139, 0.3803, 0.3098, 0.4325, 0.2663, 0.4108, 0.271, 0.3352, 0.3146, 0.3286, 0.3146, 0.3618, 0.271, 0.3551, 0.2703, 0.322, 0.314, 0.3101, 0.3146, 0.3286, 0.2707, 0.3331, 0.2615, 0.5056, 0.3089, 0.4891, 0.3107, 0.5125, 0.2626, 0.5196, 0.2615, 0.4265, 0.3098, 0.4325, 0.3085, 0.456, 0.2608, 0.4405, 0.2707, 0.3572, 0.3146, 0.3618, 0.3139, 0.3803, 0.2703, 0.3683, 0.3691, 0.4553, 0.4391, 0.4578, 0.4394, 0.4843, 0.3695, 0.4884, 0.3089, 0.4891, 0.3695, 0.4884, 0.3713, 0.5118, 0.3107, 0.5125, 0.3098, 0.4325, 0.3703, 0.4318, 0.3691, 0.4553, 0.3085, 0.456, 0.3146, 0.3618, 0.3751, 0.3618, 0.3744, 0.3803, 0.3139, 0.3803, 0.3107, 0.5125, 0.3713, 0.5118, 0.3765, 0.5632, 0.316, 0.5646, 0.3085, 0.456, 0.3691, 0.4553, 0.3695, 0.4884, 0.3089, 0.4891, 0.3139, 0.3803, 0.3744, 0.3803, 0.3703, 0.4318, 0.3098, 0.4325, 0.3146, 0.3286, 0.3751, 0.3286, 0.3751, 0.3618, 0.3146, 0.3618, 0.8794, 0.6643, 0.8529, 0.6643, 0.8396, 0.6576, 0.8396, 0.6218, 0.8529, 0.6085, 0.8794, 0.6085, 0.8927, 0.6218, 0.8927, 0.6576, 0.3744, 0.3803, 0.4429, 0.3933, 0.4401, 0.4291, 0.3703, 0.4318, 0.3751, 0.3286, 0.4447, 0.332, 0.4447, 0.3585, 0.3751, 0.3618, 0.3745, 0.3101, 0.4442, 0.3102, 0.4447, 0.3251, 0.3751, 0.3286, 0.3695, 0.4884, 0.4395, 0.489, 0.4409, 0.5077, 0.3713, 0.5118, 0.3703, 0.4318, 0.4401, 0.4343, 0.4391, 0.4531, 0.3691, 0.4553, 0.3751, 0.3618, 0.4447, 0.3654, 0.4441, 0.3802, 0.3744, 0.3803, 0.3713, 0.5118, 0.441, 0.5129, 0.4447, 0.5486, 0.3765, 0.5632, 0.4658, 0.7046, 0.484, 0.7177, 0.4343, 0.7177, 0.4525, 0.7046, 0.1819, 0.6118, 0.02671, 0.6118, 0.02671, 0.5985, 0.1819, 0.5985, 0.1905, 0.5314, 0.01809, 0.5314, 0.02671, 0.5106, 0.1819, 0.5106, 0.1819, 0.5985, 0.02671, 0.5985, 0.01809, 0.5778, 0.1905, 0.5778, 0.1819, 0.5106, 0.02671, 0.5106, 0.02671, 0.4973, 0.1819, 0.4973, 0.4525, 0.8135, 0.4658, 0.8135, 0.484, 0.8267, 0.4343, 0.8267, 0.1905, 0.5778, 0.01809, 0.5778, 0.01809, 0.5314, 0.1905, 0.5314, 0.1905, 0.6326, 0.01809, 0.6326, 0.02671, 0.6118, 0.1819, 0.6118, 0.1819, 0.4973, 0.02671, 0.4973, 0.01809, 0.4766, 0.1905, 0.4766, 0.1905, 0.4766, 0.01809, 0.4766, 0.01809, 0.4302, 0.1905, 0.4302, 0.484, 0.8267, 0.484, 0.8731, 0.4343, 0.8731, 0.4343, 0.8267, 0.484, 0.8731, 0.4658, 0.8862, 0.4525, 0.8862, 0.4343, 0.8731, 0.484, 0.7177, 0.484, 0.7642, 0.4343, 0.7642, 0.4343, 0.7177, 0.484, 0.7642, 0.4658, 0.7773, 0.4525, 0.7773, 0.4343, 0.7642, 0.5404, 0.7194, 0.5735, 0.7194, 0.6067, 0.7194, 0.6067, 0.736, 0.5404, 0.736, 0.6496, 0.3461, 0.6165, 0.3461, 0.5833, 0.3461, 0.5833, 0.3296, 0.6496, 0.3296, 0.6067, 0.62, 0.5404, 0.62, 0.5404, 0.6021, 0.5934, 0.6021, 0.5833, 0.4456, 0.6496, 0.4456, 0.6364, 0.4634, 0.5833, 0.4634, 0.8222, 0.3921, 0.8037, 0.3942, 0.8094, 0.3677, 0.8197, 0.3646, 0.5404, 0.736, 0.6067, 0.736, 0.5934, 0.7538, 0.5404, 0.7538, 0.6496, 0.3296, 0.5833, 0.3296, 0.5833, 0.3117, 0.6364, 0.3117, 0.8204, 0.4142, 0.7985, 0.4157, 0.8037, 0.3942, 0.8222, 0.3921, 0.6496, 0.4456, 0.5833, 0.4456, 0.5833, 0.4124, 0.6165, 0.4124, 0.6496, 0.4124, 0.6165, 0.4124, 0.5833, 0.4124, 0.5833, 0.3461, 0.6165, 0.3461, 0.5404, 0.62, 0.6067, 0.62, 0.6067, 0.6531, 0.5735, 0.6531, 0.5404, 0.6531, 0.5404, 0.6531, 0.5735, 0.6531, 0.5735, 0.7194, 0.5404, 0.7194, 0.8776, 0.3349, 0.8869, 0.3385, 0.876, 0.3679, 0.8657, 0.3649, 0.5404, 0.7538, 0.5934, 0.7538, 0.5722, 0.7706, 0.5404, 0.7706, 0.6364, 0.3117, 0.5833, 0.3117, 0.5833, 0.2949, 0.6152, 0.2949, 0.6961, 0.2203, 0.7491, 0.2203, 0.7385, 0.2333, 0.7279, 0.2333, 0.7173, 0.2333, 0.7067, 0.2333, 0.7982, 0.3381, 0.8081, 0.3343, 0.8197, 0.3646, 0.8094, 0.3677, 0.8657, 0.3649, 0.8632, 0.3922, 0.8522, 0.3832, 0.8474, 0.3595, 0.8035, 0.5659, 0.8035, 0.6322, 0.7372, 0.6322, 0.7372, 0.5659, 0.8035, 0.6654, 0.8035, 0.6985, 0.7372, 0.6985, 0.7372, 0.6654, 0.6894, 0.1209, 0.7557, 0.1209, 0.7557, 0.1872, 0.6894, 0.1872, 0.6894, 0.08771, 0.7557, 0.08771, 0.7557, 0.1209, 0.6894, 0.1209, 0.8869, 0.4159, 0.8649, 0.4144, 0.8632, 0.3922, 0.8818, 0.3943, 0.8197, 0.3646, 0.8081, 0.3343, 0.8376, 0.3242, 0.8381, 0.3591, 0.8818, 0.3943, 0.8632, 0.3922, 0.8657, 0.3649, 0.876, 0.3679, 0.8204, 0.4142, 0.8222, 0.3921, 0.8334, 0.3833, 0.8316, 0.4027, 0.7557, 0.08771, 0.6894, 0.08771, 0.6961, 0.07113, 0.7491, 0.07113, 0.6961, 0.01809, 0.7491, 0.01809, 0.7491, 0.07113, 0.6961, 0.07113, 0.6894, 0.1872, 0.7557, 0.1872, 0.7557, 0.2037, 0.6894, 0.2037, 0.8035, 0.5328, 0.7372, 0.5328, 0.7372, 0.5162, 0.7593, 0.5162, 0.7814, 0.5162, 0.8035, 0.5162, 0.6894, 0.2037, 0.7557, 0.2037, 0.7491, 0.2203, 0.6961, 0.2203, 0.7372, 0.6985, 0.8035, 0.6985, 0.7968, 0.7198, 0.7438, 0.7198, 0.8376, 0.3242, 0.8484, 0.3243, 0.8474, 0.3595, 0.8381, 0.3591, 0.8537, 0.4027, 0.8316, 0.4027, 0.8334, 0.3833, 0.8522, 0.3832, 0.8522, 0.3832, 0.8334, 0.3833, 0.8381, 0.3591, 0.8474, 0.3595, 0.8776, 0.3349, 0.8657, 0.3649, 0.8474, 0.3595, 0.8484, 0.3243, 0.8632, 0.3922, 0.8649, 0.4144, 0.8537, 0.4027, 0.8522, 0.3832, 0.7814, 0.5162, 0.7593, 0.5162, 0.7593, 0.4996, 0.7814, 0.4996, 0.7173, 0.2333, 0.7279, 0.2333, 0.7279, 0.2634, 0.7173, 0.2634, 0.8222, 0.3921, 0.8197, 0.3646, 0.8381, 0.3591, 0.8334, 0.3833, 0.7372, 0.5659, 0.7372, 0.5328, 0.8035, 0.5328, 0.8035, 0.5659, 0.7372, 0.6322, 0.8035, 0.6322, 0.8035, 0.6654, 0.7372, 0.6654, 0.1573, 0.8011, 0.1573, 0.8176, 0.1275, 0.8176, 0.1275, 0.8011, 0.6232, 0.8068, 0.6232, 0.8366, 0.5503, 0.8366, 0.5503, 0.83, 0.6232, 0.8532, 0.6232, 0.883, 0.5503, 0.8598, 0.5503, 0.8532, 0.6232, 0.8532, 0.6498, 0.8532, 0.6498, 0.883, 0.6232, 0.883, 0.6232, 0.8366, 0.6232, 0.8532, 0.5503, 0.8532, 0.5503, 0.8366, 0.9653, 0.7559, 0.9819, 0.7559, 0.9819, 0.7633, 0.9653, 0.7633, 0.1275, 0.7712, 0.1275, 0.8011, 0.101, 0.8011, 0.101, 0.7712, 0.5503, 0.8532, 0.5503, 0.8598, 0.5437, 0.8598, 0.5404, 0.8532, 0.9819, 0.77, 0.9653, 0.77, 0.9653, 0.7633, 0.9819, 0.7633, 0.6232, 0.8068, 0.6498, 0.8068, 0.6498, 0.8366, 0.6232, 0.8366, 0.5503, 0.83, 0.5503, 0.8366, 0.5404, 0.8366, 0.5437, 0.83, 0.1275, 0.8176, 0.1275, 0.8475, 0.101, 0.8475, 0.101, 0.8176, 0.6232, 0.8366, 0.6498, 0.8366, 0.6498, 0.8532, 0.6232, 0.8532, 0.9397, 0.4148, 0.9397, 0.4413, 0.9231, 0.4413, 0.9231, 0.4148, 0.02803, 0.7944, 0.02803, 0.8011, 0.01809, 0.8011, 0.0214, 0.7944, 0.1275, 0.8011, 0.1275, 0.8176, 0.101, 0.8176, 0.101, 0.8011, 0.9334, 0.1736, 0.9168, 0.1736, 0.9168, 0.167, 0.9334, 0.167, 0.02803, 0.8176, 0.02803, 0.8243, 0.0214, 0.8243, 0.01809, 0.8176, 0.9168, 0.1596, 0.9334, 0.1596, 0.9334, 0.167, 0.9168, 0.167, 0.101, 0.8011, 0.101, 0.8176, 0.02803, 0.8176, 0.02803, 0.8011, 0.9334, 0.2767, 0.9168, 0.2767, 0.9168, 0.2501, 0.9334, 0.2501, 0.101, 0.8176, 0.101, 0.8475, 0.02803, 0.8243, 0.02803, 0.8176, 0.101, 0.7712, 0.101, 0.8011, 0.02803, 0.8011, 0.02803, 0.7944, 0.02803, 0.8011, 0.02803, 0.8176, 0.01809, 0.8176, 0.01809, 0.8011, 0.9334, 0.2501, 0.9168, 0.2501, 0.9168, 0.1736, 0.9334, 0.1736, 0.5503, 0.8366, 0.5503, 0.8532, 0.5404, 0.8532, 0.5404, 0.8366, 0.9819, 0.8465, 0.9653, 0.8465, 0.9653, 0.77, 0.9819, 0.77, 0.3417, 0.7046, 0.3417, 0.7344, 0.2688, 0.7344, 0.2688, 0.7278, 0.3417, 0.751, 0.3417, 0.7808, 0.2688, 0.7576, 0.2688, 0.751, 0.3417, 0.751, 0.3683, 0.751, 0.3683, 0.7808, 0.3417, 0.7808, 0.3417, 0.7344, 0.3417, 0.751, 0.2688, 0.751, 0.2688, 0.7344, 0.9231, 0.3242, 0.9397, 0.3242, 0.9397, 0.3316, 0.9231, 0.3316, 0.2688, 0.751, 0.2688, 0.7576, 0.2622, 0.7576, 0.2589, 0.751, 0.9397, 0.3383, 0.9231, 0.3383, 0.9231, 0.3316, 0.9397, 0.3316, 0.3417, 0.7046, 0.3683, 0.7046, 0.3683, 0.7344, 0.3417, 0.7344, 0.2688, 0.7278, 0.2688, 0.7344, 0.2589, 0.7344, 0.2622, 0.7278, 0.3417, 0.7344, 0.3683, 0.7344, 0.3683, 0.751, 0.3417, 0.751, 0.2688, 0.7344, 0.2688, 0.751, 0.2589, 0.751, 0.2589, 0.7344, 0.9397, 0.4148, 0.9231, 0.4148, 0.9231, 0.3383, 0.9397, 0.3383, 0.3981, 0.751, 0.3683, 0.751, 0.3683, 0.7344, 0.3981, 0.7344, 0.6796, 0.8532, 0.6498, 0.8532, 0.6498, 0.8366, 0.6796, 0.8366, 0.9819, 0.8465, 0.9819, 0.873, 0.9653, 0.873, 0.9653, 0.8465])
me_legs.materials.append(mat_mat_legs)
me_legs.use_remesh_fix_poles = True
me_legs.use_remesh_preserve_attributes = False
me_legs.use_mirror_vertex_groups = False
me_legs.use_paint_bone_selection = False
me_legs.use_paint_mask = True
me_legs.update()
arm_armature = bpy.data.armatures.new('Armature')  # bones are not reproduced

# ---- objects
ob_legs = bpy.data.objects.new('legs', me_legs)
ob_armature = bpy.data.objects.new('Armature', arm_armature)

# ---- transforms, parenting, visibility, modifiers, constraints
ob_legs.parent = ob_armature
ob_legs.location = (0.0, 0.0, 0.0)
ob_legs.lineart.crease_threshold = 0.0
_vg = ob_legs.vertex_groups.new(name='root')
_vg.add([0, 1, 2, 3, 4, 5, 6, 7, 8, 9, 10, 11, 12, 13, 14, 15, 16, 17, 18, 19, 20, 21, 22, 23, 24, 25, 26, 27, 28, 29, 30, 31, 32, 33, 34, 35, 36, 37, 38, 39, 40, 41, 42, 43, 44, 45, 46, 47, 48, 49, 50, 51, 52, 53, 54, 55], 1.0, 'REPLACE')
_vg = ob_legs.vertex_groups.new(name='upper.l')
_vg.add([56, 57, 58, 59, 60, 61, 62, 63, 64, 65, 66, 67, 68, 69, 70, 71, 72, 73, 74, 75, 76, 77, 78, 79, 80, 81, 82, 83, 84, 85, 86, 87], 1.0, 'REPLACE')
_vg = ob_legs.vertex_groups.new(name='lower.l')
_vg.add([88, 89, 90, 91, 92, 93, 94, 95, 96, 97, 98, 99, 100, 101, 102, 103], 1.0, 'REPLACE')
_vg = ob_legs.vertex_groups.new(name='foot.l')
_vg.add([104, 105, 106, 107, 108, 109, 110, 111, 112, 113, 114, 115, 116, 117, 118, 119, 120, 121, 122, 123, 124, 125, 126, 127, 128, 129, 130, 131, 132, 133, 134, 135, 136, 137, 138, 139, 140, 141, 142, 143, 144, 145, 146, 147, 148, 149, 150, 151, 152, 153, 154, 155, 156, 157, 158, 159, 160, 161, 162, 163, 164, 165, 166, 167, 168, 169, 170, 171, 172, 173, 174, 175, 176, 177, 178, 179, 180, 181, 182, 183, 184, 185, 186, 187, 188, 189, 190, 191, 192, 193, 194, 195, 196, 197, 198, 199], 1.0, 'REPLACE')
_vg = ob_legs.vertex_groups.new(name='upper.r')
_vg.add([200, 201, 202, 203, 204, 205, 206, 207, 208, 209, 210, 211, 212, 213, 214, 215, 216, 217, 218, 219, 220, 221, 222, 223, 224, 225, 226, 227, 228, 229, 230, 231], 1.0, 'REPLACE')
_vg = ob_legs.vertex_groups.new(name='lower.r')
_vg.add([232, 233, 234, 235, 236, 237, 238, 239, 240, 241, 242, 243, 244, 245, 246, 247], 1.0, 'REPLACE')
_vg = ob_legs.vertex_groups.new(name='foot.r')
_vg.add([248, 249, 250, 251, 252, 253, 254, 255, 256, 257, 258, 259, 260, 261, 262, 263, 264, 265, 266, 267, 268, 269, 270, 271, 272, 273, 274, 275, 276, 277, 278, 279, 280, 281, 282, 283, 284, 285, 286, 287, 288, 289, 290, 291, 292, 293, 294, 295, 296, 297, 298, 299, 300, 301, 302, 303, 304, 305, 306, 307, 308, 309, 310, 311, 312, 313, 314, 315, 316, 317, 318, 319, 320, 321, 322, 323, 324, 325, 326, 327, 328, 329, 330, 331, 332, 333, 334, 335, 336, 337, 338, 339, 340, 341, 342, 343], 1.0, 'REPLACE')
_vg = ob_legs.vertex_groups.new(name='leg_ik_pole.l')
_vg = ob_legs.vertex_groups.new(name='leg_ik_target.r')
_vg = ob_legs.vertex_groups.new(name='leg_ik_pole.r')
_m = ob_legs.modifiers.new('Armature', 'ARMATURE')
_m.object = ob_armature
ob_armature.location = (0.0, 0.0, 0.0)
ob_armature.show_in_front = True
ob_armature.lineart.crease_threshold = 0.0

# ---- collection membership
col_legs8.objects.link(ob_legs)
col_legs8.objects.link(ob_armature)

# ---- scene / render settings (as saved in the file)
scene.frame_start = 1; scene.frame_end = 30; scene.frame_set(1)
scene.render.engine = 'BLENDER_EEVEE_NEXT'
scene.render.fps = 30
scene.cycles.use_denoising = False
scene.cycles.samples = 128
scene.cycles.sampling_pattern = 'TABULATED_SOBOL'
scene.cycles.use_adaptive_sampling = False
scene.cycles.use_light_tree = False
scene.view_settings.view_transform = 'Filmic'
bpy.context.view_layer.update()

# ---- added for rendering (the .blend has no active camera and no usable light): camera, sun
cam_auto = bpy.data.cameras.new('AutoCamera')
cam_auto.lens = 50.0
cam_auto.sensor_width = 36.0
cam_auto.clip_end = 1000.0
ob_auto_camera = bpy.data.objects.new('AutoCamera', cam_auto)
scene.collection.objects.link(ob_auto_camera)
ob_auto_camera.location = (1.81995, -2.17356, 2.09596)
ob_auto_camera.rotation_euler = (1.09748, -7.21219e-08, 0.694738)
scene.camera = ob_auto_camera
light_auto_sun = bpy.data.lights.new('AutoSun', 'SUN')
light_auto_sun.energy = 3.0
light_auto_sun.angle = 0.0523599
ob_auto_sun = bpy.data.objects.new('AutoSun', light_auto_sun)
scene.collection.objects.link(ob_auto_sun)
ob_auto_sun.rotation_euler = (0.872665, 0.174533, 0.523599)
bpy.context.view_layer.update()
